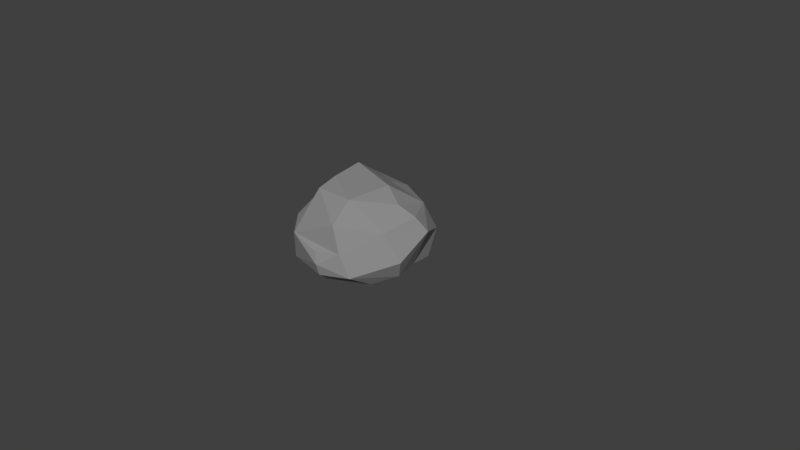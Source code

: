 # Source: Kamienie.blend  (saved by Blender 2.78.0; exported with 4.5.12 LTS)
import bpy
from mathutils import Matrix  # noqa: F401  (used for matrix-valued properties, if any)

bpy.ops.wm.read_factory_settings(use_empty=True)
scene = bpy.context.scene
scene.name = 'Scene'

# ---- collections
col_collection_1 = bpy.data.collections.new('Collection 1'); scene.collection.children.link(col_collection_1)
col_collection_2 = bpy.data.collections.new('Collection 2'); scene.collection.children.link(col_collection_2)
col_collection_2.hide_render = True
col_collection_2.hide_viewport = True
col_collection_3 = bpy.data.collections.new('Collection 3'); scene.collection.children.link(col_collection_3)
col_collection_3.hide_render = True
col_collection_3.hide_viewport = True
col_collection_4 = bpy.data.collections.new('Collection 4'); scene.collection.children.link(col_collection_4)
col_collection_4.hide_render = True
col_collection_4.hide_viewport = True
col_collection_5 = bpy.data.collections.new('Collection 5'); scene.collection.children.link(col_collection_5)
col_collection_5.hide_render = True
col_collection_5.hide_viewport = True

# ---- materials (node trees are filled in below, after node groups)
mat_kamien = bpy.data.materials.new('Kamien')
mat_kamien.alpha_threshold = 0.0
mat_kamien.use_transparent_shadow = False
mat_kamien.diffuse_color = (0.2598, 0.2598, 0.2598, 1.0)
mat_kamien.roughness = 0.5

# ---- material node trees

# ---- world
world_world = bpy.data.worlds.new('World'); scene.world = world_world
world_world.color = (0.05088, 0.05088, 0.05088)
world_world.use_sun_shadow = False
world_world.sun_shadow_jitter_overblur = 0.0
world_world.cycles.sampling_method = 'MANUAL'

# ---- meshes
me_icosphere = bpy.data.meshes.new('Icosphere')
me_icosphere.from_pydata([(0.04643, 0.6222, 1.166), (1.027, 0.2355, -0.05525), (1.213, 0.5419, 0.4931), (0.6472, 0.3009, 1.052), (0.1068, 0.4497, 1.237), (-0.6958, 0.09284, 0.6221), (-0.268, 0.9265, -1.116), (0.1329, 0.2511, 1.188), (0.4523, 0.6647, 1.064), (0.1645, 0.1288, 1.036), (1.103, 1.127, 0.00251), (1.274, 0.8772, -0.111), (-0.4029, 1.456, 0.1952), (0.9257, 0.9908, 0.5632), (0.9799, 0.1763, -0.4974), (0.6741, 0.06228, -0.3842), (-0.3905, 1.513, -0.3613), (-0.9982, 0.5329, 0.1914), (-0.9525, 0.9118, -0.1782), (-0.3276, 0.6664, -1.163), (-0.5853, 0.08051, -0.3505), (0.8336, 1.093, -0.5426), (0.05176, 0.1717, -0.9589), (0.1509, 1.278, -0.5266), (0.7427, 0.06998, 0.6605), (0.2748, 1.087, 1.003), (-0.301, 0.005674, 0.758), (1.04, 0.6656, -0.6336), (-0.8775, 0.7756, -0.5445), (-0.7089, 0.3028, -0.4385), (0.2511, 1.12, -0.8399), (-0.376, 1.241, -0.7516), (0.2266, 1.358, 0.5727), (0.4403, 1.424, -0.1337), (0.4325, 0.6927, -1.103), (-0.5652, 0.2681, 0.9995), (-0.6535, 1.218, -0.5413), (-0.4791, 0.7686, 1.101), (-0.7191, 1.114, 0.2064), (-0.8345, 0.8119, 0.6439), (1.091, 0.2233, 0.38), (0.8128, 1.262, 0.05578), (-0.4187, 1.37, 0.5545)], [], [(11, 1, 27), (3, 8, 4), (4, 7, 3), (42, 37, 25), (3, 9, 24), (11, 40, 1), (35, 5, 26), (8, 25, 37), (3, 40, 2), (7, 4, 35), (9, 7, 35), (40, 11, 2), (41, 13, 10), (41, 21, 33), (8, 3, 2), (7, 9, 3), (10, 13, 11), (25, 13, 32), (32, 13, 41), (0, 8, 37), (18, 38, 36), (25, 32, 42), (17, 35, 39), (24, 9, 26), (6, 31, 30), (3, 24, 40), (4, 8, 0), (17, 5, 35), (4, 0, 37), (35, 26, 9), (13, 8, 2), (32, 41, 33), (1, 40, 24), (21, 10, 11), (30, 21, 34), (34, 14, 22), (23, 16, 33), (28, 17, 18), (37, 38, 39), (17, 28, 29), (23, 31, 16), (42, 12, 38), (1, 24, 15), (34, 22, 19), (19, 28, 6), (28, 18, 36), (41, 10, 21), (31, 6, 36), (23, 21, 30), (19, 29, 28), (21, 27, 34), (5, 20, 26), (16, 12, 32), (28, 36, 6), (16, 31, 36), (42, 32, 12), (37, 42, 38), (38, 18, 17), (22, 14, 15), (22, 15, 20), (17, 29, 5), (35, 37, 39), (37, 35, 4), (8, 13, 25), (5, 29, 20), (15, 26, 20), (22, 29, 19), (6, 30, 34), (6, 34, 19), (33, 21, 23), (20, 29, 22), (23, 30, 31), (38, 16, 36), (14, 34, 27), (14, 1, 15), (16, 38, 12), (2, 11, 13), (39, 38, 17), (11, 27, 21), (1, 14, 27), (15, 24, 26), (16, 32, 33)])
me_icosphere.materials.append(mat_kamien)
me_icosphere.use_remesh_preserve_volume = False
me_icosphere.use_remesh_preserve_attributes = False
me_icosphere.use_mirror_vertex_groups = False
me_icosphere.update()
me_icosphere_001 = bpy.data.meshes.new('Icosphere.001')
me_icosphere_001.from_pydata([(-1.127, 0.9292, 1.162), (-0.7532, 0.1258, -0.8453), (-0.1237, 1.491, -0.6973), (1.095, 1.552, 0.6104), (1.242, 0.722, 0.9844), (-1.271, -0.0595, 0.2602), (0.5282, 0.5434, 1.685), (-0.7248, 0.4766, 1.632), (-1.479, 0.1792, 0.5363), (-0.5929, -0.1283, 0.8936), (-1.386, 0.2001, 1.087), (-0.4248, 0.2464, 1.489), (0.6427, 1.737, 0.7549), (-1.248, 0.05963, -0.458), (0.5589, 1.785, -0.2641), (1.514, 1.211, 0.2214), (-0.4187, 1.53, 0.04034), (-0.8896, 0.9893, -0.2176), (-1.33, 0.8817, 0.5197), (0.6351, 0.01279, -0.558), (0.04508, 1.455, -1.158), (0.6083, 1.071, 1.324), (-1.089, 0.2604, -0.406), (-0.054, 1.652, -0.2272), (-0.9726, 1.039, 0.3626), (1.313, 0.6521, -0.8881), (-0.3743, 1.321, -0.5434), (0.2399, 1.708, 0.3852), (0.3735, 0.02659, 0.09565), (-0.3171, 0.8694, -1.4), (-0.2258, 0.6977, 1.684), (1.167, 0.03825, 0.06125), (1.473, 1.246, -0.3764), (1.287, 0.2882, -0.5539), (-0.6257, 1.364, 0.4023), (0.4877, 0.9601, -1.399), (0.2065, 0.4988, -1.405), (0.6792, 0.4788, -1.232), (-0.138, 1.625, 0.9458), (1.209, 1.153, -0.9194), (1.716, 0.4028, 0.389), (-0.5695, -0.1994, -0.1038), (0.5531, 1.525, -0.9367), (-0.1845, -0.0419, 0.7986), (-0.1139, -0.0249, -0.6558), (-0.3319, 1.22, 1.156), (-0.3133, -0.07873, 0.09009), (-0.05692, 1.329, 1.466), (-0.804, 0.8652, 1.609), (1.065, 0.316, 1.151), (0.3555, 0.1985, 1.635), (1.126, 1.606, -0.06261), (1.701, 0.5029, -0.3077), (0.8047, 0.0468, 0.66)], [], [(0, 24, 18), (21, 3, 12), (28, 19, 53), (13, 22, 1), (4, 6, 49), (30, 6, 21), (0, 18, 10), (41, 5, 13), (11, 10, 9), (43, 28, 53), (1, 44, 41), (5, 41, 9), (43, 11, 9), (46, 19, 28), (9, 10, 5), (8, 5, 10), (46, 43, 9), (30, 48, 7), (17, 18, 24), (50, 30, 11), (40, 15, 4), (15, 40, 52), (11, 43, 50), (30, 7, 11), (7, 10, 11), (8, 17, 22), (26, 20, 29), (20, 26, 2), (10, 7, 48), (24, 0, 45), (22, 13, 8), (1, 41, 13), (2, 23, 14), (48, 47, 45), (10, 18, 8), (19, 46, 44), (14, 20, 2), (15, 52, 32), (17, 8, 18), (29, 36, 1), (43, 46, 28), (17, 1, 22), (29, 35, 36), (8, 13, 5), (29, 20, 35), (27, 14, 23), (36, 44, 1), (39, 51, 32), (1, 17, 26), (39, 52, 25), (19, 36, 37), (6, 4, 21), (27, 51, 14), (39, 42, 51), (33, 31, 19), (26, 29, 1), (21, 47, 30), (52, 40, 31), (53, 31, 40), (39, 35, 42), (52, 33, 25), (31, 53, 19), (12, 27, 38), (33, 19, 37), (51, 3, 15), (37, 25, 33), (52, 39, 32), (42, 14, 51), (25, 35, 39), (25, 37, 35), (33, 52, 31), (36, 35, 37), (15, 3, 4), (40, 49, 53), (21, 4, 3), (4, 49, 40), (12, 3, 51), (15, 32, 51), (20, 14, 42), (51, 27, 12), (20, 42, 35), (24, 34, 17), (26, 17, 34), (16, 26, 34), (38, 34, 45), (30, 47, 48), (45, 0, 48), (47, 38, 45), (0, 10, 48), (16, 27, 23), (34, 38, 16), (47, 21, 12), (27, 16, 38), (12, 38, 47), (23, 26, 16), (24, 45, 34), (9, 41, 46), (2, 26, 23), (44, 46, 41), (50, 49, 6), (19, 44, 36), (30, 50, 6), (49, 50, 53), (43, 53, 50)])
me_icosphere_001.materials.append(mat_kamien)
me_icosphere_001.use_remesh_preserve_volume = False
me_icosphere_001.use_remesh_preserve_attributes = False
me_icosphere_001.use_mirror_vertex_groups = False
me_icosphere_001.update()
me_icosphere_002 = bpy.data.meshes.new('Icosphere.002')
me_icosphere_002.from_pydata([(-0.9735, 0.9605, 2.121), (-1.899, 0.6582, 0.7518), (-1.559, 0.9425, 1.566), (-0.4098, 2.763, 0.2577), (-1.679, 1.496, 0.9589), (-0.9043, 2.232, -0.7819), (-1.749, 1.598, 0.09007), (-1.773, 0.4474, -0.1713), (-0.1112, 1.233, 2.333), (-0.6251, -0.4145, 0.1773), (-0.493, 0.5138, 2.361), (-1.404, 0.3103, 1.565), (1.975, 0.8722, 1.25), (0.3061, 0.08446, 2.154), (0.7915, 1.371, 2.187), (0.5391, 0.6097, 2.37), (0.9159, 2.217, 1.359), (1.588, 2.31, 0.5998), (2.106, 1.622, -0.1778), (1.395, 0.1009, 1.269), (2.185, 0.6928, -0.2868), (0.7931, 2.189, -1.218), (1.916, 1.036, -1.179), (0.2936, 1.105, -2.134), (-0.004907, 1.733, -1.808), (1.028, 0.558, -1.903), (1.65, 2.286, -0.2946), (1.781, 1.563, -1.025), (1.735, 0.3835, -1.169), (0.06591, 0.4855, -1.99), (-0.5105, 1.094, -1.918), (0.8186, 1.493, -1.951), (-0.3434, 0.3185, -1.657), (-1.189, -0.185, -0.3089), (-0.3095, -0.2328, -0.6766), (0.03015, -0.3013, 1.378), (-0.4729, -0.04365, 1.893), (1.916, 0.2047, 0.05021), (0.6567, 2.772, 0.208), (-1.065, 1.641, 1.75), (0.7711, -0.2208, -0.7313), (1.277, -0.2531, 0.5807), (-1.344, 1.417, -1.086), (-1.353, -0.1968, 0.6042), (-0.7677, 0.4735, -1.527), (-0.7537, 1.937, -1.316), (-0.866, 2.396, 1.05), (0.1159, 2.726, 0.9053), (-0.3095, 1.772, 1.987), (1.572, 1.528, 1.686), (-1.213, 2.291, 0.4309), (0.3095, 2.654, -0.7353), (2.129, 1.578, 0.6239), (1.452, 0.8172, 1.883)], [], [(3, 46, 47), (6, 1, 4), (43, 11, 1), (44, 33, 7), (0, 39, 2), (0, 11, 10), (46, 4, 39), (6, 4, 50), (5, 45, 42), (11, 43, 36), (49, 17, 16), (50, 4, 46), (16, 47, 48), (52, 49, 12), (14, 8, 15), (19, 53, 13), (0, 10, 8), (12, 19, 37), (2, 1, 11), (20, 52, 12), (15, 8, 10), (14, 48, 8), (53, 19, 12), (12, 37, 20), (28, 22, 20), (15, 10, 13), (27, 18, 22), (53, 12, 49), (37, 40, 28), (26, 17, 52), (22, 25, 31), (26, 51, 38), (17, 26, 38), (26, 18, 27), (28, 25, 22), (50, 3, 5), (30, 29, 44), (17, 38, 16), (6, 5, 42), (24, 31, 23), (24, 30, 45), (18, 26, 52), (20, 37, 28), (24, 23, 30), (23, 29, 30), (31, 27, 22), (44, 29, 32), (45, 30, 42), (29, 23, 25), (26, 21, 51), (26, 27, 21), (20, 22, 18), (47, 38, 3), (45, 51, 24), (43, 7, 33), (31, 21, 27), (44, 32, 34), (43, 33, 9), (43, 9, 35), (42, 7, 6), (33, 44, 34), (47, 16, 38), (23, 31, 25), (24, 51, 31), (9, 33, 34), (18, 52, 20), (44, 7, 42), (42, 30, 44), (41, 19, 13), (35, 41, 13), (3, 38, 51), (43, 35, 36), (40, 41, 35), (34, 40, 9), (40, 34, 32), (40, 25, 28), (35, 13, 36), (14, 15, 53), (14, 16, 48), (11, 36, 10), (9, 40, 35), (37, 41, 40), (41, 37, 19), (1, 2, 4), (36, 13, 10), (48, 39, 0), (2, 11, 0), (53, 49, 14), (16, 14, 49), (53, 15, 13), (1, 6, 7), (32, 29, 40), (25, 40, 29), (48, 0, 8), (43, 1, 7), (51, 45, 5), (2, 39, 4), (3, 51, 5), (17, 49, 52), (31, 51, 21), (3, 50, 46), (47, 46, 48), (39, 48, 46), (50, 5, 6)])
me_icosphere_002.materials.append(mat_kamien)
me_icosphere_002.use_remesh_preserve_volume = False
me_icosphere_002.use_remesh_preserve_attributes = False
me_icosphere_002.use_mirror_vertex_groups = False
me_icosphere_002.update()
me_icosphere_005 = bpy.data.meshes.new('Icosphere.005')
me_icosphere_005.from_pydata([(0.4516, 2.227, 0.08793), (-0.6061, 3.128, -3.167), (0.1588, 0.2843, -1.902), (0.8555, 2.233, 0.3353), (0.596, 3.204, -2.086), (-1.215, 0.2624, -2.677), (-1.208, -0.05705, -2.328), (-1.186, 2.115, -3.606), (-0.7842, 1.776, -2.861), (0.4783, 2.618, -2.665), (1.425, 0.6734, -1.033), (1.472, 2.381, -1.109), (1.323, 1.968, -1.968), (-0.3328, 2.182, -3.07), (-0.1676, 1.786, -2.912), (-1.635, 2.589, -1.591), (1.493, 0.8574, 0.4383), (-0.1022, 1.484, 0.9033), (0.3735, 0.2238, 0.8567), (-1.1, 0.7434, -2.837), (-1.456, 0.2937, -0.7397), (1.196, 0.5031, 0.2872), (1.693, 1.904, -0.383), (0.4359, 1.488, 1.042), (-1.248, 2.046, -0.3547), (-0.8346, -0.1729, -0.9182), (1.531, 1.992, -1.554), (1.787, 1.532, -0.7714), (0.8449, 2.589, -0.5881), (-3.134, 1.823, -2.041), (0.1274, 2.174, -2.997), (-3.309, 0.8529, -1.913), (0.9009, 2.517, -0.3088), (-2.352, 0.3448, -2.371), (0.9322, 1.746, 0.9004), (-3.408, 1.395, -2.628), (-1.34, 0.4912, -0.1416), (1.728, 1.272, 0.4277), (-0.2527, 0.2246, 0.2854), (0.477, 2.451, -0.5739), (-0.09626, 0.9317, -2.61), (-0.03747, -0.07828, -0.956), (1.218, 1.039, 1.048), (-0.471, 1.393, 0.6952), (-3.13, 0.8354, -2.353), (-0.3927, -0.2425, -1.072), (-0.03835, -0.02282, -1.693), (-0.1838, 3.099, -2.16), (1.684, 0.9664, -0.5994), (0.8611, 0.4137, 0.7538), (1.413, 1.432, 0.8022), (-0.03381, 0.6176, -2.244), (-3.337, 1.841, -2.625), (-3.095, 1.279, -2.971), (0.8292, 0.4507, -1.688), (-0.5611, 3.007, -1.785), (-0.5931, 0.5128, -2.646), (1.3, 0.6684, -1.405), (-1.004, 0.9327, 0.2791), (-0.4963, 1.045, 0.7979), (-2.259, 1.123, -3.012), (-2.247, 1.096, -0.05915), (0.7193, 0.5975, 1.15), (0.5494, 0.1122, 0.4908), (-1.89, 0.6522, -0.06485), (1.199, 2.438, -0.4603), (-0.3023, 2.036, 0.6188), (-1.201, -0.1661, -1.368), (0.2572, 1.827, 0.6744), (-0.06625, -0.004893, -0.07031), (-3.044, 1.898, -3.188), (-2.15, 1.566, -0.264), (-0.9026, 1.747, 0.5464), (-2.01, 0.05243, -1.903), (-2.655, 0.6981, -0.7185), (-1.396, 3.203, -2.295), (-1.085, 2.665, -3.826), (-1.78, 2.962, -2.988), (-2.211, 0.471, -0.4968), (-1.044, 3.203, -3.304), (-0.9804, 3.294, -2.468), (-2.001, 2.081, -3.458), (-3.365, 1.241, -1.698), (-1.531, 2.457, -3.779), (-1.537, 3.028, -3.506), (-0.08862, 3.038, -2.466), (0.9256, 1.882, -2.357), (-2.255, 2.239, -1.956), (-2.437, 1.31, -0.3194), (0.9388, 2.502, -2.299), (-2.731, 1.618, -3.312), (-1.18, 2.84, -1.548), (0.5095, 1.842, -2.614), (-1.466, 1.605, -3.035), (1.0, 2.906, -2.036), (-0.5579, 2.832, -3.475), (-0.6139, 2.434, 0.1967), (-2.312, 2.461, -2.746), (-0.6052, 1.476, -2.936), (-0.1982, 2.486, -2.989), (0.3155, 0.8368, -2.339), (1.036, 2.893, -1.207), (-1.246, 1.391, 0.2029), (-0.05415, 2.884, -2.673), (-2.344, 2.403, -3.244), (-0.334, 2.449, 0.2152), (0.02192, 1.122, 0.9658), (-0.05145, 0.5759, 0.7355), (0.5481, 0.1595, -1.123), (0.3389, 3.172, -1.567), (-2.905, 1.411, -1.159), (-0.3383, -0.1699, -1.953), (-1.132, 0.4205, 0.02976), (0.8525, 0.2939, -0.7153), (-0.7972, -0.3447, -1.641), (-0.6413, -0.1059, -0.4831), (-2.301, 0.3348, -1.248), (1.304, 1.915, 0.4041), (1.639, 1.12, -1.193), (-1.2, 2.585, -0.9729), (-0.4172, 2.814, -1.111), (1.238, 1.045, -1.763), (1.647, 1.732, 0.1041)], [], [(4, 94, 9), (101, 11, 94), (99, 13, 95), (95, 1, 99), (62, 106, 107), (99, 1, 103), (46, 108, 41), (85, 4, 9), (0, 3, 32), (101, 39, 28), (19, 93, 8), (94, 11, 26), (98, 56, 19), (51, 2, 56), (56, 5, 19), (1, 85, 103), (60, 19, 5), (45, 114, 111), (111, 5, 56), (54, 57, 10), (65, 101, 28), (39, 109, 120), (30, 92, 14), (109, 55, 120), (101, 109, 39), (58, 36, 112), (28, 39, 32), (7, 8, 93), (109, 4, 47), (99, 30, 13), (86, 92, 9), (40, 98, 14), (94, 26, 12), (51, 100, 2), (83, 76, 7), (112, 115, 38), (99, 103, 30), (30, 14, 13), (41, 69, 45), (14, 92, 40), (63, 69, 41), (21, 113, 10), (69, 18, 38), (55, 47, 85), (69, 38, 115), (92, 86, 121), (21, 63, 113), (10, 57, 118), (112, 20, 25), (41, 111, 46), (121, 86, 12), (78, 36, 64), (28, 32, 65), (9, 103, 85), (57, 54, 121), (63, 18, 69), (58, 112, 59), (108, 54, 10), (95, 76, 79), (10, 118, 48), (4, 109, 101), (114, 25, 67), (68, 17, 23), (2, 46, 111), (36, 20, 112), (20, 36, 116), (68, 3, 0), (54, 100, 121), (113, 108, 10), (111, 6, 5), (30, 9, 92), (118, 57, 121), (60, 93, 19), (94, 89, 9), (12, 89, 94), (115, 25, 45), (100, 56, 40), (122, 37, 22), (41, 45, 111), (40, 56, 98), (25, 114, 45), (108, 113, 41), (37, 48, 27), (47, 55, 109), (106, 62, 23), (105, 0, 120), (98, 8, 14), (9, 30, 103), (22, 27, 11), (54, 108, 2), (13, 14, 8), (9, 89, 86), (111, 56, 2), (69, 115, 45), (100, 40, 92), (41, 113, 63), (56, 100, 51), (7, 13, 8), (92, 121, 100), (36, 58, 64), (115, 112, 25), (2, 100, 54), (19, 8, 98), (46, 2, 108), (32, 39, 0), (17, 68, 43), (67, 25, 20), (48, 21, 10), (65, 22, 11), (59, 38, 107), (71, 61, 102), (43, 72, 58), (49, 63, 21), (31, 116, 74), (118, 26, 27), (119, 91, 15), (35, 52, 70), (81, 60, 90), (49, 16, 42), (18, 107, 38), (31, 44, 33), (17, 106, 23), (65, 122, 22), (15, 91, 75), (35, 31, 82), (33, 53, 60), (42, 37, 50), (52, 35, 82), (34, 68, 23), (62, 107, 18), (71, 24, 119), (87, 29, 110), (42, 16, 37), (31, 33, 73), (68, 34, 3), (106, 17, 59), (59, 43, 58), (110, 74, 61), (102, 72, 24), (48, 16, 21), (70, 52, 104), (17, 43, 59), (59, 107, 106), (105, 66, 68), (15, 97, 87), (67, 20, 116), (119, 15, 71), (33, 6, 73), (35, 44, 31), (122, 50, 37), (39, 120, 0), (42, 62, 49), (105, 68, 0), (122, 65, 32), (31, 74, 82), (117, 50, 122), (114, 73, 6), (104, 52, 97), (48, 37, 16), (88, 71, 110), (96, 24, 72), (53, 90, 60), (81, 83, 7), (81, 7, 93), (32, 117, 122), (78, 116, 36), (53, 33, 44), (110, 82, 74), (87, 97, 29), (16, 49, 21), (32, 3, 117), (72, 43, 66), (72, 102, 58), (110, 15, 87), (68, 66, 43), (61, 64, 58), (117, 34, 50), (116, 78, 74), (6, 111, 114), (67, 73, 114), (70, 90, 53), (29, 52, 82), (18, 63, 49), (26, 118, 12), (23, 62, 42), (118, 27, 48), (31, 73, 116), (29, 82, 110), (93, 60, 81), (61, 71, 88), (5, 6, 33), (42, 50, 34), (97, 15, 75), (70, 81, 90), (35, 70, 53), (71, 102, 24), (116, 73, 67), (38, 59, 112), (29, 97, 52), (110, 61, 88), (62, 18, 49), (35, 53, 44), (117, 3, 34), (74, 78, 64), (5, 33, 60), (15, 110, 71), (11, 101, 65), (23, 42, 34), (74, 64, 61), (86, 89, 12), (4, 85, 47), (101, 94, 4), (61, 58, 102), (26, 11, 27), (24, 96, 119), (12, 118, 121), (85, 1, 80), (80, 1, 79), (80, 79, 84), (13, 7, 76), (84, 76, 83), (80, 75, 55), (104, 77, 84), (75, 77, 97), (77, 104, 97), (95, 79, 1), (81, 104, 83), (70, 104, 81), (75, 91, 55), (76, 95, 13), (79, 76, 84), (75, 84, 77), (83, 104, 84), (91, 119, 120), (80, 84, 75), (120, 119, 96), (55, 91, 120), (66, 96, 72), (80, 55, 85), (105, 120, 96), (66, 105, 96), (22, 37, 27)])
me_icosphere_005.materials.append(mat_kamien)
me_icosphere_005.use_remesh_preserve_volume = False
me_icosphere_005.use_remesh_preserve_attributes = False
me_icosphere_005.use_mirror_vertex_groups = False
me_icosphere_005.update()
me_icosphere_004 = bpy.data.meshes.new('Icosphere.004')
me_icosphere_004.from_pydata([(2.544, 2.99, -0.04103), (-1.028, 2.598, 2.5), (0.2239, 4.61, 0.4629), (0.4334, 2.59, -3.343), (-0.8364, 2.984, 2.218), (1.971, 2.229, -2.725), (0.2307, 0.8377, 3.252), (1.385, 2.611, -2.733), (-2.885, 1.904, -0.8409), (2.115, 4.115, 0.1894), (-0.821, 3.61, -2.299), (-0.4528, 1.901, -3.797), (-1.078, 4.237, -0.06417), (-1.1, 1.547, 3.884), (-2.941, 1.913, 0.8571), (1.905, 2.719, 1.626), (1.238, 4.522, 0.4533), (-3.425, 1.597, 0.2536), (-0.2188, 1.391, 3.656), (-1.564, 2.359, 2.853), (0.9641, 2.546, 2.377), (-4.04, 1.417, -0.8627), (-1.94, 2.792, -2.854), (1.363, 0.2266, -2.199), (-1.411, 2.09, 1.811), (0.637, 4.29, -1.075), (-4.174, 0.9392, -0.3105), (-2.532, 1.756, 2.966), (0.7253, 1.526, 2.574), (-1.807, 2.31, -0.176), (0.2051, 1.482, -4.373), (0.9165, 0.8822, -4.071), (-3.203, 1.349, -2.612), (2.78, 0.6886, -0.3344), (-3.725, 0.718, -2.259), (-1.947, -0.3021, -2.506), (2.676, 2.396, -0.1126), (-2.108, 1.549, -3.102), (0.01335, 4.073, -2.138), (2.936, 0.8118, -1.608), (-1.301, 3.89, 0.05939), (-0.9479, 2.47, 3.107), (1.836, 3.052, 1.426), (-1.425, 3.287, 0.5082), (-2.642, 0.8401, -3.478), (0.2739, 4.147, 1.634), (0.7774, 1.789, -4.045), (1.805, 1.523, 2.007), (0.6811, 3.627, -2.656), (2.372, 2.893, -0.8095), (-0.9293, 0.8104, -3.824), (-1.115, 0.6299, 3.573), (-0.7068, 0.05463, -3.332), (0.06654, 2.819, 2.758), (1.009, 2.953, 1.927), (1.91, 3.881, 1.036), (2.355, 1.707, 1.588), (-0.6699, 3.931, -1.335), (-1.116, 2.951, -3.418), (1.876, 4.348, -0.07768), (-0.1126, 2.504, 3.016), (1.547, 3.861, -0.9691), (-2.595, 2.974, -1.481), (-1.936, 3.532, -1.905), (1.39, 3.694, 1.718), (2.625, 1.892, -2.338), (-1.54, 3.641, -0.7909), (2.527, 2.335, -1.745), (2.716, 1.732, -0.3831), (2.408, 2.322, 0.9566), (-1.864, 1.993, 3.562), (2.089, 2.856, -1.92), (-0.3268, 3.219, 2.104), (-1.923, 0.06915, -3.544), (-0.352, 3.231, -2.948), (-2.919, -0.2106, -2.6), (-2.127, 3.503, -1.242), (0.2627, 0.3326, -2.875), (-2.829, 1.95, -1.538), (-1.285, 2.552, 1.28), (1.082, 3.812, -1.576), (-1.582, 2.031, -3.489), (-0.2007, 4.235, 1.508), (2.248, 3.415, -0.003416), (-0.9605, 3.132, 1.534), (2.241, 1.094, -2.734), (-3.394, 0.4253, 0.4087), (-1.293, -0.1755, -0.7672), (-3.589, 1.009, 0.4583), (-2.009, 0.03237, 1.543), (1.222, 0.6761, 2.023), (-3.186, 1.499, 1.406), (-3.518, 0.2106, -2.417), (-3.203, 0.7831, 1.493), (-2.644, 0.02688, 0.2151), (-2.516, 1.933, -0.2345), (-2.37, 1.857, 1.903), (-3.136, -0.1926, -1.313), (-2.232, 1.141, 3.435), (-4.155, 0.4569, -0.6842), (-2.883, 0.1493, -3.11), (0.09987, 0.5442, -3.976), (1.264, -0.1624, 0.2619), (1.703, 1.553, -3.48), (1.491, 0.07413, -0.7563), (0.9314, -0.04513, 1.431), (2.441, 0.6384, 1.481), (2.95, 1.364, -0.9673), (2.666, 0.5513, 1.018), (2.57, 0.4585, -1.738), (2.899, 1.231, 0.8379), (0.4282, 0.3281, 2.635), (0.2983, -0.2303, 0.04295), (0.183, -0.206, 1.319), (-2.513, 0.2697, 1.752), (-1.959, 2.082, 0.9804), (-2.7, 1.041, 2.164)], [], [(28, 90, 47), (4, 53, 72), (4, 24, 1), (72, 84, 4), (83, 0, 49), (15, 54, 20), (15, 42, 54), (25, 59, 61), (71, 67, 5), (56, 15, 47), (49, 67, 71), (2, 45, 16), (1, 24, 19), (20, 28, 47), (7, 71, 5), (80, 61, 71), (68, 49, 36), (71, 7, 80), (40, 84, 82), (20, 72, 53), (7, 48, 80), (107, 67, 68), (53, 1, 41), (64, 16, 45), (9, 83, 59), (15, 69, 83), (103, 5, 65), (45, 82, 72), (67, 107, 65), (72, 20, 54), (54, 64, 72), (14, 115, 95), (54, 42, 64), (12, 40, 82), (24, 115, 96), (5, 67, 65), (12, 2, 57), (0, 36, 49), (79, 4, 84), (42, 55, 64), (59, 83, 61), (72, 64, 45), (60, 53, 41), (83, 9, 55), (40, 43, 84), (59, 25, 16), (71, 61, 49), (20, 47, 15), (3, 58, 74), (107, 68, 110), (91, 96, 14), (36, 0, 83), (68, 36, 69), (79, 84, 43), (79, 43, 29), (67, 49, 68), (56, 69, 15), (96, 19, 24), (19, 41, 1), (82, 84, 72), (9, 59, 16), (83, 49, 61), (16, 55, 9), (16, 25, 2), (80, 25, 61), (25, 80, 38), (4, 1, 53), (79, 115, 24), (12, 82, 2), (2, 82, 45), (20, 53, 60), (64, 55, 16), (28, 20, 60), (55, 42, 83), (69, 36, 83), (2, 25, 57), (79, 29, 115), (56, 110, 68), (24, 4, 79), (15, 83, 42), (69, 56, 68), (66, 40, 12), (104, 112, 87), (48, 7, 3), (23, 109, 104), (95, 62, 8), (66, 29, 43), (46, 30, 11), (29, 76, 62), (38, 10, 57), (32, 78, 37), (5, 103, 46), (76, 63, 62), (63, 22, 62), (30, 50, 11), (31, 30, 46), (81, 11, 50), (58, 3, 11), (48, 38, 80), (74, 58, 10), (31, 77, 101), (23, 31, 85), (31, 103, 85), (107, 39, 65), (108, 102, 33), (95, 8, 21), (57, 25, 38), (29, 66, 76), (78, 8, 62), (115, 14, 96), (11, 81, 58), (102, 105, 113), (63, 10, 58), (66, 43, 40), (7, 46, 3), (81, 50, 37), (30, 31, 101), (37, 50, 44), (103, 31, 46), (8, 78, 21), (106, 102, 108), (62, 22, 78), (107, 33, 39), (47, 106, 56), (77, 104, 87), (39, 109, 85), (110, 108, 33), (65, 39, 85), (10, 63, 76), (29, 95, 115), (95, 21, 17), (3, 74, 48), (78, 22, 37), (46, 7, 5), (22, 81, 37), (33, 104, 109), (105, 102, 106), (22, 63, 58), (103, 65, 85), (58, 81, 22), (23, 85, 109), (74, 10, 38), (95, 17, 14), (33, 107, 110), (74, 38, 48), (57, 66, 12), (30, 101, 50), (33, 109, 39), (66, 57, 10), (113, 105, 111), (106, 90, 105), (62, 95, 29), (66, 10, 76), (46, 11, 3), (110, 56, 106), (47, 90, 106), (34, 44, 92), (87, 35, 77), (97, 86, 99), (73, 100, 44), (50, 52, 73), (13, 18, 41), (94, 89, 86), (94, 97, 87), (92, 100, 75), (6, 111, 28), (50, 73, 44), (97, 94, 86), (50, 101, 52), (18, 28, 60), (19, 96, 27), (105, 90, 111), (75, 97, 92), (114, 51, 98), (92, 99, 34), (98, 27, 116), (41, 70, 13), (32, 21, 78), (88, 17, 26), (21, 99, 26), (18, 60, 41), (98, 51, 13), (75, 100, 73), (99, 21, 34), (70, 27, 98), (114, 98, 116), (113, 111, 51), (87, 97, 35), (70, 19, 27), (51, 111, 6), (86, 26, 99), (18, 13, 51), (41, 19, 70), (75, 35, 97), (91, 93, 116), (32, 44, 34), (6, 28, 18), (99, 92, 97), (37, 44, 32), (77, 35, 52), (51, 6, 18), (33, 102, 104), (21, 32, 34), (77, 31, 23), (73, 35, 75), (27, 96, 116), (73, 52, 35), (44, 100, 92), (77, 52, 101), (114, 116, 93), (26, 17, 21), (93, 86, 114), (17, 91, 14), (51, 114, 89), (87, 89, 94), (86, 89, 114), (26, 86, 88), (116, 96, 91), (93, 88, 86), (51, 89, 113), (104, 102, 112), (91, 88, 93), (98, 13, 70), (88, 91, 17), (113, 89, 87), (23, 104, 77), (102, 113, 112), (113, 87, 112), (110, 106, 108), (90, 28, 111)])
me_icosphere_004.materials.append(mat_kamien)
me_icosphere_004.use_remesh_preserve_volume = False
me_icosphere_004.use_remesh_preserve_attributes = False
me_icosphere_004.use_mirror_vertex_groups = False
me_icosphere_004.update()

# ---- objects
ob_icosphere = bpy.data.objects.new('Icosphere', me_icosphere)
ob_icosphere_001 = bpy.data.objects.new('Icosphere.001', me_icosphere_001)
ob_icosphere_002 = bpy.data.objects.new('Icosphere.002', me_icosphere_002)
ob_icosphere_003 = bpy.data.objects.new('Icosphere.003', me_icosphere_005)
ob_icosphere_004 = bpy.data.objects.new('Icosphere.004', me_icosphere_004)

# ---- transforms, parenting, visibility, modifiers, constraints
ob_icosphere.location = (0.0, 0.0, 0.0)
ob_icosphere.rotation_euler = (1.571, -0.0, 0.0)
ob_icosphere.lineart.crease_threshold = 0.0
ob_icosphere_001.location = (0.0, 0.0, 0.0)
ob_icosphere_001.rotation_euler = (1.571, -0.0, 0.0)
ob_icosphere_001.lineart.crease_threshold = 0.0
ob_icosphere_002.location = (0.0, 0.0, 0.0)
ob_icosphere_002.rotation_euler = (1.571, -0.0, 0.0)
ob_icosphere_002.lineart.crease_threshold = 0.0
ob_icosphere_003.location = (0.0, 0.0, 0.0)
ob_icosphere_003.rotation_euler = (1.571, -0.0, 0.0)
ob_icosphere_003.lineart.crease_threshold = 0.0
ob_icosphere_004.location = (0.0, 0.0, 0.0)
ob_icosphere_004.rotation_euler = (1.571, -0.0, 0.0)
ob_icosphere_004.lineart.crease_threshold = 0.0

# ---- collection membership
col_collection_1.objects.link(ob_icosphere)
col_collection_2.objects.link(ob_icosphere_001)
col_collection_3.objects.link(ob_icosphere_002)
col_collection_4.objects.link(ob_icosphere_003)
col_collection_5.objects.link(ob_icosphere_004)

# ---- scene / render settings (as saved in the file)
scene.frame_start = 1; scene.frame_end = 250; scene.frame_set(1)
scene.render.engine = 'BLENDER_EEVEE_NEXT'
scene.render.resolution_percentage = 50
scene.render.dither_intensity = 0.0
scene.cycles.use_denoising = False
scene.cycles.samples = 128
scene.cycles.sampling_pattern = 'TABULATED_SOBOL'
scene.cycles.light_sampling_threshold = 0.0
scene.cycles.use_adaptive_sampling = False
scene.cycles.use_light_tree = False
scene.cycles.blur_glossy = 0.0
scene.cycles.sample_clamp_indirect = 0.0
scene.view_settings.view_transform = 'Standard'
bpy.context.view_layer.update()

# ---- added for rendering (the .blend has no active camera and no usable light): camera, sun
cam_auto = bpy.data.cameras.new('AutoCamera')
cam_auto.lens = 50.0
cam_auto.sensor_width = 36.0
cam_auto.clip_end = 1000.0
ob_auto_camera = bpy.data.objects.new('AutoCamera', cam_auto)
scene.collection.objects.link(ob_auto_camera)
ob_auto_camera.location = (10.8365, -12.0522, 8.91459)
ob_auto_camera.rotation_euler = (1.09748, -7.21219e-08, 0.694738)
scene.camera = ob_auto_camera
light_auto_sun = bpy.data.lights.new('AutoSun', 'SUN')
light_auto_sun.energy = 3.0
light_auto_sun.angle = 0.0523599
ob_auto_sun = bpy.data.objects.new('AutoSun', light_auto_sun)
scene.collection.objects.link(ob_auto_sun)
ob_auto_sun.rotation_euler = (0.872665, 0.174533, 0.523599)
bpy.context.view_layer.update()
